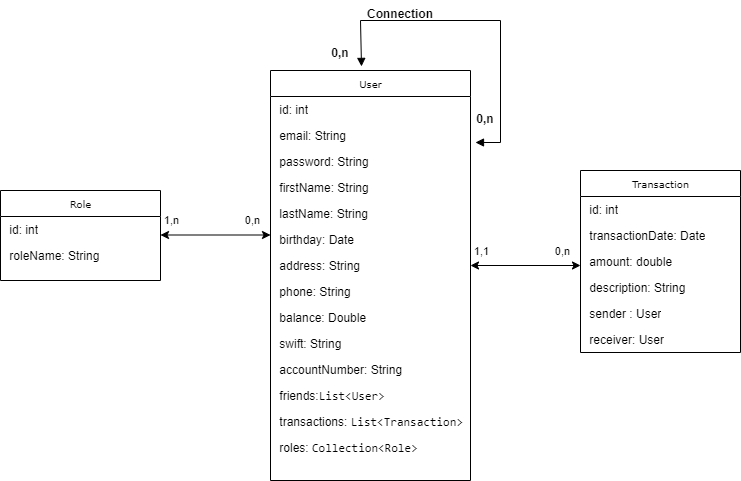

The diagram above was exported from draw.io. Its source (the exported page's mxGraphModel, read from the mxfile embedded in the PNG):
<mxGraphModel dx="2272" dy="1862" grid="1" gridSize="10" guides="1" tooltips="1" connect="1" arrows="1" fold="1" page="1" pageScale="1" pageWidth="850" pageHeight="1100" background="none" math="0" shadow="0">
  <root>
    <mxCell id="0" />
    <mxCell id="1" parent="0" />
    <mxCell id="17acba5748e5396b-2" value="Role" style="swimlane;html=1;fontStyle=0;childLayout=stackLayout;horizontal=1;startSize=26;fillColor=none;horizontalStack=0;resizeParent=1;resizeLast=0;collapsible=1;marginBottom=0;swimlaneFillColor=#ffffff;rounded=0;shadow=0;comic=0;labelBackgroundColor=none;strokeWidth=1;fontFamily=Verdana;fontSize=10;align=center;" parent="1" vertex="1">
      <mxGeometry x="-190" y="10" width="160" height="90" as="geometry" />
    </mxCell>
    <mxCell id="17acba5748e5396b-3" value="&amp;nbsp;id: int" style="text;html=1;strokeColor=none;fillColor=none;align=left;verticalAlign=top;spacingLeft=4;spacingRight=4;whiteSpace=wrap;overflow=hidden;rotatable=0;points=[[0,0.5],[1,0.5]];portConstraint=eastwest;" parent="17acba5748e5396b-2" vertex="1">
      <mxGeometry y="26" width="160" height="26" as="geometry" />
    </mxCell>
    <mxCell id="wN7AfVKezV6ZlxTa30th-46" value="&amp;nbsp;roleName: String" style="text;html=1;strokeColor=none;fillColor=none;align=left;verticalAlign=top;spacingLeft=4;spacingRight=4;whiteSpace=wrap;overflow=hidden;rotatable=0;points=[[0,0.5],[1,0.5]];portConstraint=eastwest;" parent="17acba5748e5396b-2" vertex="1">
      <mxGeometry y="52" width="160" height="26" as="geometry" />
    </mxCell>
    <mxCell id="wN7AfVKezV6ZlxTa30th-6" value="Transaction" style="swimlane;html=1;fontStyle=0;childLayout=stackLayout;horizontal=1;startSize=26;fillColor=none;horizontalStack=0;resizeParent=1;resizeLast=0;collapsible=1;marginBottom=0;swimlaneFillColor=#ffffff;rounded=0;shadow=0;comic=0;labelBackgroundColor=none;strokeWidth=1;fontFamily=Verdana;fontSize=10;align=center;" parent="1" vertex="1">
      <mxGeometry x="390" y="-10" width="160" height="182" as="geometry" />
    </mxCell>
    <mxCell id="uUrAAYMIaMeBOM0rcAFa-9" value="&amp;nbsp;id: int" style="text;html=1;strokeColor=none;fillColor=none;align=left;verticalAlign=top;spacingLeft=4;spacingRight=4;whiteSpace=wrap;overflow=hidden;rotatable=0;points=[[0,0.5],[1,0.5]];portConstraint=eastwest;" parent="wN7AfVKezV6ZlxTa30th-6" vertex="1">
      <mxGeometry y="26" width="160" height="26" as="geometry" />
    </mxCell>
    <mxCell id="wN7AfVKezV6ZlxTa30th-7" value="&amp;nbsp;transactionDate: Date" style="text;html=1;strokeColor=none;fillColor=none;align=left;verticalAlign=top;spacingLeft=4;spacingRight=4;whiteSpace=wrap;overflow=hidden;rotatable=0;points=[[0,0.5],[1,0.5]];portConstraint=eastwest;" parent="wN7AfVKezV6ZlxTa30th-6" vertex="1">
      <mxGeometry y="52" width="160" height="26" as="geometry" />
    </mxCell>
    <mxCell id="wN7AfVKezV6ZlxTa30th-8" value="&amp;nbsp;amount: double" style="text;html=1;strokeColor=none;fillColor=none;align=left;verticalAlign=top;spacingLeft=4;spacingRight=4;whiteSpace=wrap;overflow=hidden;rotatable=0;points=[[0,0.5],[1,0.5]];portConstraint=eastwest;" parent="wN7AfVKezV6ZlxTa30th-6" vertex="1">
      <mxGeometry y="78" width="160" height="26" as="geometry" />
    </mxCell>
    <mxCell id="wN7AfVKezV6ZlxTa30th-9" value="&amp;nbsp;description: String" style="text;html=1;strokeColor=none;fillColor=none;align=left;verticalAlign=top;spacingLeft=4;spacingRight=4;whiteSpace=wrap;overflow=hidden;rotatable=0;points=[[0,0.5],[1,0.5]];portConstraint=eastwest;" parent="wN7AfVKezV6ZlxTa30th-6" vertex="1">
      <mxGeometry y="104" width="160" height="26" as="geometry" />
    </mxCell>
    <mxCell id="Kspe2DmCs8MixiqIVU9n-3" value="&amp;nbsp;sender : User" style="text;html=1;strokeColor=none;fillColor=none;align=left;verticalAlign=top;spacingLeft=4;spacingRight=4;whiteSpace=wrap;overflow=hidden;rotatable=0;points=[[0,0.5],[1,0.5]];portConstraint=eastwest;" parent="wN7AfVKezV6ZlxTa30th-6" vertex="1">
      <mxGeometry y="130" width="160" height="26" as="geometry" />
    </mxCell>
    <mxCell id="fpWf5kppBzH-vAcRY-DI-1" value="&lt;span style=&quot;background-color: initial;&quot;&gt;&amp;nbsp;receiver: User&lt;/span&gt;" style="text;html=1;strokeColor=none;fillColor=none;align=left;verticalAlign=top;spacingLeft=4;spacingRight=4;whiteSpace=wrap;overflow=hidden;rotatable=0;points=[[0,0.5],[1,0.5]];portConstraint=eastwest;" vertex="1" parent="wN7AfVKezV6ZlxTa30th-6">
      <mxGeometry y="156" width="160" height="26" as="geometry" />
    </mxCell>
    <mxCell id="wN7AfVKezV6ZlxTa30th-27" value="" style="endArrow=classic;startArrow=classic;html=1;rounded=0;entryX=1;entryY=0.5;entryDx=0;entryDy=0;" parent="1" target="wN7AfVKezV6ZlxTa30th-58" edge="1">
      <mxGeometry width="50" height="50" relative="1" as="geometry">
        <mxPoint x="390" y="85" as="sourcePoint" />
        <mxPoint x="210" y="85" as="targetPoint" />
      </mxGeometry>
    </mxCell>
    <mxCell id="wN7AfVKezV6ZlxTa30th-28" value="1,1" style="edgeLabel;html=1;align=center;verticalAlign=middle;resizable=0;points=[];" parent="wN7AfVKezV6ZlxTa30th-27" vertex="1" connectable="0">
      <mxGeometry x="-0.8381" y="-1" relative="1" as="geometry">
        <mxPoint x="-91" y="-14" as="offset" />
      </mxGeometry>
    </mxCell>
    <mxCell id="wN7AfVKezV6ZlxTa30th-29" value="0,n" style="edgeLabel;html=1;align=center;verticalAlign=middle;resizable=0;points=[];" parent="wN7AfVKezV6ZlxTa30th-27" vertex="1" connectable="0">
      <mxGeometry x="0.8614" relative="1" as="geometry">
        <mxPoint x="83" y="-15" as="offset" />
      </mxGeometry>
    </mxCell>
    <mxCell id="wN7AfVKezV6ZlxTa30th-54" value="User" style="swimlane;html=1;fontStyle=0;childLayout=stackLayout;horizontal=1;startSize=26;fillColor=none;horizontalStack=0;resizeParent=1;resizeLast=0;collapsible=1;marginBottom=0;swimlaneFillColor=#ffffff;rounded=0;shadow=0;comic=0;labelBackgroundColor=none;strokeWidth=1;fontFamily=Verdana;fontSize=10;align=center;" parent="1" vertex="1">
      <mxGeometry x="80" y="-110" width="200" height="410" as="geometry" />
    </mxCell>
    <mxCell id="wN7AfVKezV6ZlxTa30th-55" value="&amp;nbsp;id: int" style="text;html=1;strokeColor=none;fillColor=none;align=left;verticalAlign=top;spacingLeft=4;spacingRight=4;whiteSpace=wrap;overflow=hidden;rotatable=0;points=[[0,0.5],[1,0.5]];portConstraint=eastwest;" parent="wN7AfVKezV6ZlxTa30th-54" vertex="1">
      <mxGeometry y="26" width="200" height="26" as="geometry" />
    </mxCell>
    <mxCell id="wN7AfVKezV6ZlxTa30th-59" value="&amp;nbsp;email: String" style="text;html=1;strokeColor=none;fillColor=none;align=left;verticalAlign=top;spacingLeft=4;spacingRight=4;whiteSpace=wrap;overflow=hidden;rotatable=0;points=[[0,0.5],[1,0.5]];portConstraint=eastwest;" parent="wN7AfVKezV6ZlxTa30th-54" vertex="1">
      <mxGeometry y="52" width="200" height="26" as="geometry" />
    </mxCell>
    <mxCell id="1Bf9x29UClX8zDQAOsrw-2" value="&amp;nbsp;password: String" style="text;html=1;strokeColor=none;fillColor=none;align=left;verticalAlign=top;spacingLeft=4;spacingRight=4;whiteSpace=wrap;overflow=hidden;rotatable=0;points=[[0,0.5],[1,0.5]];portConstraint=eastwest;" parent="wN7AfVKezV6ZlxTa30th-54" vertex="1">
      <mxGeometry y="78" width="200" height="26" as="geometry" />
    </mxCell>
    <mxCell id="1Bf9x29UClX8zDQAOsrw-1" value="&amp;nbsp;firstName: String" style="text;html=1;strokeColor=none;fillColor=none;align=left;verticalAlign=top;spacingLeft=4;spacingRight=4;whiteSpace=wrap;overflow=hidden;rotatable=0;points=[[0,0.5],[1,0.5]];portConstraint=eastwest;" parent="wN7AfVKezV6ZlxTa30th-54" vertex="1">
      <mxGeometry y="104" width="200" height="26" as="geometry" />
    </mxCell>
    <mxCell id="wN7AfVKezV6ZlxTa30th-56" value="&amp;nbsp;lastName: String" style="text;html=1;strokeColor=none;fillColor=none;align=left;verticalAlign=top;spacingLeft=4;spacingRight=4;whiteSpace=wrap;overflow=hidden;rotatable=0;points=[[0,0.5],[1,0.5]];portConstraint=eastwest;" parent="wN7AfVKezV6ZlxTa30th-54" vertex="1">
      <mxGeometry y="130" width="200" height="26" as="geometry" />
    </mxCell>
    <mxCell id="wN7AfVKezV6ZlxTa30th-57" value="&amp;nbsp;birthday: Date" style="text;html=1;strokeColor=none;fillColor=none;align=left;verticalAlign=top;spacingLeft=4;spacingRight=4;whiteSpace=wrap;overflow=hidden;rotatable=0;points=[[0,0.5],[1,0.5]];portConstraint=eastwest;" parent="wN7AfVKezV6ZlxTa30th-54" vertex="1">
      <mxGeometry y="156" width="200" height="26" as="geometry" />
    </mxCell>
    <mxCell id="wN7AfVKezV6ZlxTa30th-58" value="&amp;nbsp;address: String" style="text;html=1;strokeColor=none;fillColor=none;align=left;verticalAlign=top;spacingLeft=4;spacingRight=4;whiteSpace=wrap;overflow=hidden;rotatable=0;points=[[0,0.5],[1,0.5]];portConstraint=eastwest;" parent="wN7AfVKezV6ZlxTa30th-54" vertex="1">
      <mxGeometry y="182" width="200" height="26" as="geometry" />
    </mxCell>
    <mxCell id="wN7AfVKezV6ZlxTa30th-60" value="&amp;nbsp;phone: String" style="text;html=1;strokeColor=none;fillColor=none;align=left;verticalAlign=top;spacingLeft=4;spacingRight=4;whiteSpace=wrap;overflow=hidden;rotatable=0;points=[[0,0.5],[1,0.5]];portConstraint=eastwest;" parent="wN7AfVKezV6ZlxTa30th-54" vertex="1">
      <mxGeometry y="208" width="200" height="26" as="geometry" />
    </mxCell>
    <mxCell id="uUrAAYMIaMeBOM0rcAFa-1" value="" style="endArrow=block;startArrow=block;endFill=1;startFill=1;html=1;rounded=0;exitX=1.025;exitY=0.769;exitDx=0;exitDy=0;exitPerimeter=0;entryX=0.455;entryY=-0.01;entryDx=0;entryDy=0;entryPerimeter=0;" parent="wN7AfVKezV6ZlxTa30th-54" source="wN7AfVKezV6ZlxTa30th-59" target="wN7AfVKezV6ZlxTa30th-54" edge="1">
      <mxGeometry width="160" relative="1" as="geometry">
        <mxPoint x="290" y="120" as="sourcePoint" />
        <mxPoint x="220" y="-70" as="targetPoint" />
        <Array as="points">
          <mxPoint x="230" y="72" />
          <mxPoint x="230" y="-50" />
          <mxPoint x="90" y="-50" />
        </Array>
      </mxGeometry>
    </mxCell>
    <mxCell id="uUrAAYMIaMeBOM0rcAFa-5" value="&amp;nbsp;balance: Double" style="text;html=1;strokeColor=none;fillColor=none;align=left;verticalAlign=top;spacingLeft=4;spacingRight=4;whiteSpace=wrap;overflow=hidden;rotatable=0;points=[[0,0.5],[1,0.5]];portConstraint=eastwest;" parent="wN7AfVKezV6ZlxTa30th-54" vertex="1">
      <mxGeometry y="234" width="200" height="26" as="geometry" />
    </mxCell>
    <mxCell id="uUrAAYMIaMeBOM0rcAFa-6" value="&amp;nbsp;swift: String" style="text;html=1;strokeColor=none;fillColor=none;align=left;verticalAlign=top;spacingLeft=4;spacingRight=4;whiteSpace=wrap;overflow=hidden;rotatable=0;points=[[0,0.5],[1,0.5]];portConstraint=eastwest;" parent="wN7AfVKezV6ZlxTa30th-54" vertex="1">
      <mxGeometry y="260" width="200" height="26" as="geometry" />
    </mxCell>
    <mxCell id="uUrAAYMIaMeBOM0rcAFa-7" value="&amp;nbsp;accountNumber: String" style="text;html=1;strokeColor=none;fillColor=none;align=left;verticalAlign=top;spacingLeft=4;spacingRight=4;whiteSpace=wrap;overflow=hidden;rotatable=0;points=[[0,0.5],[1,0.5]];portConstraint=eastwest;" parent="wN7AfVKezV6ZlxTa30th-54" vertex="1">
      <mxGeometry y="286" width="200" height="26" as="geometry" />
    </mxCell>
    <mxCell id="ZoLvEok-k6-a5kKBGOde-2" value="&amp;nbsp;friends:&lt;span style=&quot;font-family: &amp;quot;JetBrains Mono&amp;quot;, monospace;&quot;&gt;List&lt;/span&gt;&lt;span style=&quot;background-color: rgb(255, 255, 255); color: rgb(8, 8, 8); font-family: &amp;quot;JetBrains Mono&amp;quot;, monospace;&quot;&gt;&amp;lt;&lt;/span&gt;&lt;span style=&quot;font-family: &amp;quot;JetBrains Mono&amp;quot;, monospace;&quot;&gt;User&lt;/span&gt;&lt;span style=&quot;background-color: rgb(255, 255, 255); color: rgb(8, 8, 8); font-family: &amp;quot;JetBrains Mono&amp;quot;, monospace;&quot;&gt;&amp;gt;&lt;/span&gt;" style="text;html=1;strokeColor=none;fillColor=none;align=left;verticalAlign=top;spacingLeft=4;spacingRight=4;whiteSpace=wrap;overflow=hidden;rotatable=0;points=[[0,0.5],[1,0.5]];portConstraint=eastwest;" parent="wN7AfVKezV6ZlxTa30th-54" vertex="1">
      <mxGeometry y="312" width="200" height="26" as="geometry" />
    </mxCell>
    <mxCell id="ZoLvEok-k6-a5kKBGOde-4" value="&amp;nbsp;transactions:&amp;nbsp;&lt;span style=&quot;font-family: &amp;quot;JetBrains Mono&amp;quot;, monospace;&quot;&gt;List&lt;/span&gt;&lt;span style=&quot;background-color: rgb(255, 255, 255); color: rgb(8, 8, 8); font-family: &amp;quot;JetBrains Mono&amp;quot;, monospace;&quot;&gt;&amp;lt;&lt;/span&gt;&lt;span style=&quot;font-family: &amp;quot;JetBrains Mono&amp;quot;, monospace;&quot;&gt;Transaction&lt;/span&gt;&lt;span style=&quot;background-color: rgb(255, 255, 255); color: rgb(8, 8, 8); font-family: &amp;quot;JetBrains Mono&amp;quot;, monospace;&quot;&gt;&amp;gt;&lt;/span&gt;" style="text;html=1;strokeColor=none;fillColor=none;align=left;verticalAlign=top;spacingLeft=4;spacingRight=4;whiteSpace=wrap;overflow=hidden;rotatable=0;points=[[0,0.5],[1,0.5]];portConstraint=eastwest;" parent="wN7AfVKezV6ZlxTa30th-54" vertex="1">
      <mxGeometry y="338" width="200" height="26" as="geometry" />
    </mxCell>
    <mxCell id="ZoLvEok-k6-a5kKBGOde-6" value="&amp;nbsp;roles:&amp;nbsp;&lt;span style=&quot;font-family: &amp;quot;JetBrains Mono&amp;quot;, monospace;&quot;&gt;Collection&lt;/span&gt;&lt;span style=&quot;background-color: rgb(255, 255, 255); color: rgb(8, 8, 8); font-family: &amp;quot;JetBrains Mono&amp;quot;, monospace;&quot;&gt;&amp;lt;&lt;/span&gt;&lt;span style=&quot;font-family: &amp;quot;JetBrains Mono&amp;quot;, monospace;&quot;&gt;Role&lt;/span&gt;&lt;span style=&quot;background-color: rgb(255, 255, 255); color: rgb(8, 8, 8); font-family: &amp;quot;JetBrains Mono&amp;quot;, monospace;&quot;&gt;&amp;gt;&lt;/span&gt;" style="text;html=1;strokeColor=none;fillColor=none;align=left;verticalAlign=top;spacingLeft=4;spacingRight=4;whiteSpace=wrap;overflow=hidden;rotatable=0;points=[[0,0.5],[1,0.5]];portConstraint=eastwest;" parent="wN7AfVKezV6ZlxTa30th-54" vertex="1">
      <mxGeometry y="364" width="200" height="26" as="geometry" />
    </mxCell>
    <mxCell id="uUrAAYMIaMeBOM0rcAFa-2" value="Connection" style="text;align=center;fontStyle=1;verticalAlign=middle;spacingLeft=3;spacingRight=3;strokeColor=none;rotatable=0;points=[[0,0.5],[1,0.5]];portConstraint=eastwest;" parent="1" vertex="1">
      <mxGeometry x="170" y="-180" width="80" height="26" as="geometry" />
    </mxCell>
    <mxCell id="uUrAAYMIaMeBOM0rcAFa-3" value="0,n" style="text;align=center;fontStyle=1;verticalAlign=middle;spacingLeft=3;spacingRight=3;strokeColor=none;rotatable=0;points=[[0,0.5],[1,0.5]];portConstraint=eastwest;" parent="1" vertex="1">
      <mxGeometry x="135" y="-136" width="30" height="16" as="geometry" />
    </mxCell>
    <mxCell id="ZoLvEok-k6-a5kKBGOde-7" value="0,n" style="text;align=center;fontStyle=1;verticalAlign=middle;spacingLeft=3;spacingRight=3;strokeColor=none;rotatable=0;points=[[0,0.5],[1,0.5]];portConstraint=eastwest;" parent="1" vertex="1">
      <mxGeometry x="280" y="-70" width="30" height="16" as="geometry" />
    </mxCell>
    <mxCell id="ZoLvEok-k6-a5kKBGOde-8" value="" style="endArrow=classic;startArrow=classic;html=1;rounded=0;entryX=1;entryY=0.5;entryDx=0;entryDy=0;" parent="1" edge="1">
      <mxGeometry width="50" height="50" relative="1" as="geometry">
        <mxPoint x="80" y="54.5" as="sourcePoint" />
        <mxPoint x="-30" y="54.5" as="targetPoint" />
      </mxGeometry>
    </mxCell>
    <mxCell id="ZoLvEok-k6-a5kKBGOde-9" value="1,n" style="edgeLabel;html=1;align=center;verticalAlign=middle;resizable=0;points=[];" parent="ZoLvEok-k6-a5kKBGOde-8" vertex="1" connectable="0">
      <mxGeometry x="-0.8381" y="-1" relative="1" as="geometry">
        <mxPoint x="-91" y="-14" as="offset" />
      </mxGeometry>
    </mxCell>
    <mxCell id="ZoLvEok-k6-a5kKBGOde-10" value="0,n" style="edgeLabel;html=1;align=center;verticalAlign=middle;resizable=0;points=[];" parent="ZoLvEok-k6-a5kKBGOde-8" vertex="1" connectable="0">
      <mxGeometry x="0.8614" relative="1" as="geometry">
        <mxPoint x="83" y="-15" as="offset" />
      </mxGeometry>
    </mxCell>
  </root>
</mxGraphModel>